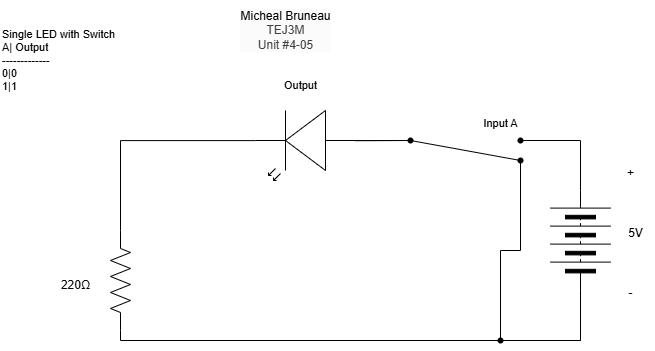

The diagram above was exported from draw.io. Its source (the exported page's mxGraphModel, read from the mxfile embedded in the PNG):
<mxGraphModel dx="818" dy="505" grid="1" gridSize="10" guides="1" tooltips="1" connect="1" arrows="1" fold="1" page="1" pageScale="1" pageWidth="850" pageHeight="1100" math="0" shadow="0">
  <root>
    <mxCell id="0" />
    <mxCell id="1" parent="0" />
    <mxCell id="2" value="" style="pointerEvents=1;verticalLabelPosition=bottom;shadow=0;dashed=0;align=center;html=1;verticalAlign=top;shape=mxgraph.electrical.miscellaneous.batteryStack;rotation=-90;" vertex="1" parent="1">
      <mxGeometry x="600" y="460" width="100" height="60" as="geometry" />
    </mxCell>
    <mxCell id="3" value="+" style="text;html=1;align=center;verticalAlign=middle;resizable=0;points=[];autosize=1;strokeColor=none;fillColor=none;" vertex="1" parent="1">
      <mxGeometry x="685" y="408" width="30" height="30" as="geometry" />
    </mxCell>
    <mxCell id="4" value="-&lt;div&gt;&lt;br&gt;&lt;/div&gt;" style="text;html=1;align=center;verticalAlign=middle;resizable=0;points=[];autosize=1;strokeColor=none;fillColor=none;" vertex="1" parent="1">
      <mxGeometry x="685" y="530" width="30" height="40" as="geometry" />
    </mxCell>
    <mxCell id="5" value="5V" style="text;html=1;align=center;verticalAlign=middle;resizable=0;points=[];autosize=1;strokeColor=none;fillColor=none;" vertex="1" parent="1">
      <mxGeometry x="685" y="468" width="40" height="30" as="geometry" />
    </mxCell>
    <mxCell id="6" value="" style="verticalLabelPosition=bottom;shadow=0;dashed=0;align=center;html=1;verticalAlign=top;shape=mxgraph.electrical.opto_electronics.led_2;pointerEvents=1;rotation=-180;" vertex="1" parent="1">
      <mxGeometry x="325" y="360" width="100" height="70" as="geometry" />
    </mxCell>
    <mxCell id="11" style="edgeStyle=orthogonalEdgeStyle;shape=connector;curved=0;rounded=0;html=1;exitDx=0;exitDy=0;exitPerimeter=0;entryX=0;entryY=0.5;entryDx=0;entryDy=0;strokeColor=default;align=center;verticalAlign=middle;fontFamily=Helvetica;fontSize=11;fontColor=default;labelBackgroundColor=default;endArrow=none;endFill=0;" edge="1" parent="1" source="13" target="2">
      <mxGeometry relative="1" as="geometry" />
    </mxCell>
    <mxCell id="7" value="" style="pointerEvents=1;verticalLabelPosition=bottom;shadow=0;dashed=0;align=center;html=1;verticalAlign=top;shape=mxgraph.electrical.resistors.resistor_2;rotation=-90;" vertex="1" parent="1">
      <mxGeometry x="140" y="520" width="100" height="20" as="geometry" />
    </mxCell>
    <mxCell id="8" value="220Ω" style="text;html=1;align=center;verticalAlign=middle;resizable=0;points=[];autosize=1;strokeColor=none;fillColor=none;" vertex="1" parent="1">
      <mxGeometry x="120" y="520" width="50" height="30" as="geometry" />
    </mxCell>
    <mxCell id="10" style="edgeStyle=orthogonalEdgeStyle;shape=connector;curved=0;rounded=0;html=1;exitX=1;exitY=0.57;exitDx=0;exitDy=0;exitPerimeter=0;entryX=1;entryY=0.5;entryDx=0;entryDy=0;entryPerimeter=0;strokeColor=default;align=center;verticalAlign=middle;fontFamily=Helvetica;fontSize=11;fontColor=default;labelBackgroundColor=default;endArrow=none;endFill=0;" edge="1" parent="1" source="6" target="7">
      <mxGeometry relative="1" as="geometry" />
    </mxCell>
    <mxCell id="12" value="" style="edgeStyle=orthogonalEdgeStyle;shape=connector;curved=0;rounded=0;html=1;exitX=0;exitY=0.5;exitDx=0;exitDy=0;exitPerimeter=0;entryDx=0;entryDy=0;strokeColor=default;align=center;verticalAlign=middle;fontFamily=Helvetica;fontSize=11;fontColor=default;labelBackgroundColor=default;endArrow=none;endFill=0;" edge="1" parent="1" source="7" target="13">
      <mxGeometry relative="1" as="geometry">
        <mxPoint x="190" y="580" as="sourcePoint" />
        <mxPoint x="650" y="540" as="targetPoint" />
      </mxGeometry>
    </mxCell>
    <mxCell id="16" style="edgeStyle=orthogonalEdgeStyle;shape=connector;curved=0;rounded=0;html=1;exitDx=0;exitDy=0;exitPerimeter=0;strokeColor=default;align=center;verticalAlign=middle;fontFamily=Helvetica;fontSize=11;fontColor=default;labelBackgroundColor=default;endArrow=none;endFill=0;" edge="1" parent="1" source="15">
      <mxGeometry relative="1" as="geometry">
        <mxPoint x="480" y="390" as="targetPoint" />
        <Array as="points">
          <mxPoint x="450" y="390" />
          <mxPoint x="450" y="390" />
        </Array>
      </mxGeometry>
    </mxCell>
    <mxCell id="17" value="" style="edgeStyle=orthogonalEdgeStyle;shape=connector;curved=0;rounded=0;html=1;exitX=0;exitY=0.57;exitDx=0;exitDy=0;exitPerimeter=0;strokeColor=default;align=center;verticalAlign=middle;fontFamily=Helvetica;fontSize=11;fontColor=default;labelBackgroundColor=default;endArrow=none;endFill=0;" edge="1" parent="1" source="6" target="15">
      <mxGeometry relative="1" as="geometry">
        <mxPoint x="425" y="390" as="sourcePoint" />
        <mxPoint x="480" y="390" as="targetPoint" />
        <Array as="points" />
      </mxGeometry>
    </mxCell>
    <mxCell id="15" value="" style="shape=waypoint;sketch=0;fillStyle=solid;size=6;pointerEvents=1;points=[];fillColor=none;resizable=0;rotatable=0;perimeter=centerPerimeter;snapToPoint=1;fontFamily=Helvetica;fontSize=11;fontColor=default;labelBackgroundColor=default;" vertex="1" parent="1">
      <mxGeometry x="470" y="380" width="20" height="20" as="geometry" />
    </mxCell>
    <mxCell id="18" value="" style="shape=waypoint;sketch=0;fillStyle=solid;size=6;pointerEvents=1;points=[];fillColor=none;resizable=0;rotatable=0;perimeter=centerPerimeter;snapToPoint=1;fontFamily=Helvetica;fontSize=11;fontColor=default;labelBackgroundColor=default;" vertex="1" parent="1">
      <mxGeometry x="580" y="400" width="20" height="20" as="geometry" />
    </mxCell>
    <mxCell id="19" value="" style="shape=waypoint;sketch=0;fillStyle=solid;size=6;pointerEvents=1;points=[];fillColor=none;resizable=0;rotatable=0;perimeter=centerPerimeter;snapToPoint=1;fontFamily=Helvetica;fontSize=11;fontColor=default;labelBackgroundColor=default;" vertex="1" parent="1">
      <mxGeometry x="580" y="380" width="20" height="20" as="geometry" />
    </mxCell>
    <mxCell id="20" style="edgeStyle=orthogonalEdgeStyle;shape=connector;curved=0;rounded=0;html=1;exitX=1;exitY=0.5;exitDx=0;exitDy=0;entryX=1.1;entryY=0.6;entryDx=0;entryDy=0;entryPerimeter=0;strokeColor=default;align=center;verticalAlign=middle;fontFamily=Helvetica;fontSize=11;fontColor=default;labelBackgroundColor=default;endArrow=none;endFill=0;" edge="1" parent="1" source="2" target="19">
      <mxGeometry relative="1" as="geometry">
        <Array as="points">
          <mxPoint x="650" y="390" />
        </Array>
      </mxGeometry>
    </mxCell>
    <mxCell id="33" style="edgeStyle=orthogonalEdgeStyle;shape=connector;curved=0;rounded=0;html=1;exitDx=0;exitDy=0;entryX=0.55;entryY=0.95;entryDx=0;entryDy=0;entryPerimeter=0;strokeColor=default;align=center;verticalAlign=middle;fontFamily=Helvetica;fontSize=11;fontColor=default;labelBackgroundColor=default;endArrow=none;endFill=0;" edge="1" parent="1" source="13" target="18">
      <mxGeometry relative="1" as="geometry">
        <Array as="points" />
      </mxGeometry>
    </mxCell>
    <mxCell id="34" value="&lt;span style=&quot;color: rgb(0, 0, 0); font-size: 12px; background-color: rgb(251, 251, 251);&quot;&gt;Micheal Bruneau&lt;/span&gt;&lt;div style=&quot;color: rgb(63, 63, 63); scrollbar-color: rgb(226, 226, 226) rgb(251, 251, 251); font-size: 12px; background-color: rgb(251, 251, 251);&quot;&gt;TEJ3M&lt;/div&gt;&lt;div style=&quot;color: rgb(63, 63, 63); scrollbar-color: rgb(226, 226, 226) rgb(251, 251, 251); font-size: 12px; background-color: rgb(251, 251, 251);&quot;&gt;Unit #4-05&lt;/div&gt;" style="text;html=1;align=center;verticalAlign=middle;resizable=0;points=[];autosize=1;strokeColor=none;fillColor=none;fontFamily=Helvetica;fontSize=11;fontColor=default;labelBackgroundColor=default;" vertex="1" parent="1">
      <mxGeometry x="300" y="250" width="110" height="60" as="geometry" />
    </mxCell>
    <mxCell id="35" value="Single LED with Switch&lt;div&gt;A| Output&lt;/div&gt;&lt;div&gt;-------------&lt;/div&gt;&lt;div&gt;0|0&lt;/div&gt;&lt;div&gt;1|1&lt;/div&gt;" style="text;html=1;align=left;verticalAlign=middle;resizable=0;points=[];autosize=1;strokeColor=none;fillColor=none;fontFamily=Helvetica;fontSize=11;fontColor=default;labelBackgroundColor=default;" vertex="1" parent="1">
      <mxGeometry x="70" y="270" width="140" height="80" as="geometry" />
    </mxCell>
    <mxCell id="38" style="shape=connector;rounded=0;html=1;exitX=0;exitY=0.57;exitDx=0;exitDy=0;exitPerimeter=0;entryX=-0.019;entryY=0.512;entryDx=0;entryDy=0;entryPerimeter=0;strokeColor=default;align=center;verticalAlign=middle;fontFamily=Helvetica;fontSize=11;fontColor=default;labelBackgroundColor=default;endArrow=none;endFill=0;" edge="1" parent="1" source="6" target="18">
      <mxGeometry relative="1" as="geometry">
        <Array as="points">
          <mxPoint x="480" y="390" />
        </Array>
      </mxGeometry>
    </mxCell>
    <mxCell id="39" value="" style="edgeStyle=orthogonalEdgeStyle;shape=connector;curved=0;rounded=0;html=1;exitX=0;exitY=0.5;exitDx=0;exitDy=0;entryDx=0;entryDy=0;entryPerimeter=0;strokeColor=default;align=center;verticalAlign=middle;fontFamily=Helvetica;fontSize=11;fontColor=default;labelBackgroundColor=default;endArrow=none;endFill=0;" edge="1" parent="1" source="2" target="13">
      <mxGeometry relative="1" as="geometry">
        <mxPoint x="650" y="540" as="sourcePoint" />
        <mxPoint x="590" y="410" as="targetPoint" />
        <Array as="points">
          <mxPoint x="650" y="590" />
          <mxPoint x="570" y="590" />
        </Array>
      </mxGeometry>
    </mxCell>
    <mxCell id="13" value="" style="shape=waypoint;sketch=0;fillStyle=solid;size=6;pointerEvents=1;points=[];fillColor=none;resizable=0;rotatable=0;perimeter=centerPerimeter;snapToPoint=1;fontFamily=Helvetica;fontSize=11;fontColor=default;labelBackgroundColor=default;" vertex="1" parent="1">
      <mxGeometry x="560" y="580" width="20" height="20" as="geometry" />
    </mxCell>
    <mxCell id="41" value="Input A" style="text;html=1;align=center;verticalAlign=middle;resizable=0;points=[];autosize=1;strokeColor=none;fillColor=none;fontFamily=Helvetica;fontSize=11;fontColor=default;labelBackgroundColor=default;" vertex="1" parent="1">
      <mxGeometry x="540" y="358" width="60" height="30" as="geometry" />
    </mxCell>
    <mxCell id="42" value="Output" style="text;html=1;align=center;verticalAlign=middle;resizable=0;points=[];autosize=1;strokeColor=none;fillColor=none;fontFamily=Helvetica;fontSize=11;fontColor=default;labelBackgroundColor=default;" vertex="1" parent="1">
      <mxGeometry x="340" y="320" width="60" height="30" as="geometry" />
    </mxCell>
  </root>
</mxGraphModel>